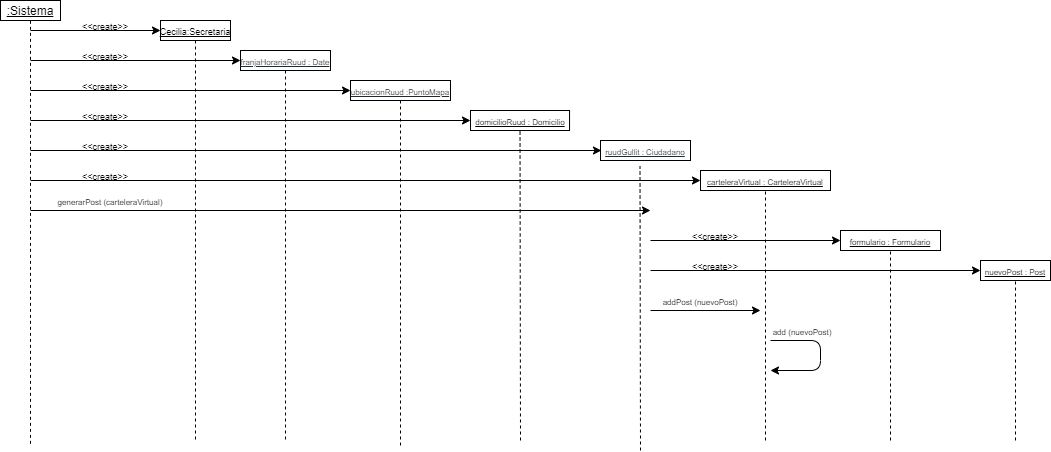

The diagram above was exported from draw.io. Its source (the exported page's mxGraphModel, read from the mxfile embedded in the PNG):
<mxGraphModel dx="923" dy="407" grid="1" gridSize="10" guides="1" tooltips="1" connect="1" arrows="1" fold="1" page="1" pageScale="1" pageWidth="827" pageHeight="1169" math="0" shadow="0">
  <root>
    <mxCell id="0" />
    <mxCell id="1" parent="0" />
    <mxCell id="XiT-ZxmTAKiW7KKr71kD-1" value="" style="rounded=0;whiteSpace=wrap;html=1;" vertex="1" parent="1">
      <mxGeometry x="60" y="200" width="60" height="20" as="geometry" />
    </mxCell>
    <mxCell id="XiT-ZxmTAKiW7KKr71kD-2" value="&lt;u&gt;:Sistema&lt;/u&gt;" style="text;html=1;strokeColor=none;fillColor=none;align=center;verticalAlign=middle;whiteSpace=wrap;rounded=0;" vertex="1" parent="1">
      <mxGeometry x="70" y="200" width="40" height="20" as="geometry" />
    </mxCell>
    <mxCell id="XiT-ZxmTAKiW7KKr71kD-4" value="" style="endArrow=classic;html=1;" edge="1" parent="1">
      <mxGeometry width="50" height="50" relative="1" as="geometry">
        <mxPoint x="90" y="230" as="sourcePoint" />
        <mxPoint x="220" y="230" as="targetPoint" />
      </mxGeometry>
    </mxCell>
    <mxCell id="XiT-ZxmTAKiW7KKr71kD-5" value="&lt;font style=&quot;font-size: 9px&quot;&gt;&amp;lt;&amp;lt;create&amp;gt;&amp;gt;&lt;/font&gt;" style="text;html=1;strokeColor=none;fillColor=none;align=center;verticalAlign=middle;whiteSpace=wrap;rounded=0;" vertex="1" parent="1">
      <mxGeometry x="130" y="220" width="70" height="10" as="geometry" />
    </mxCell>
    <mxCell id="XiT-ZxmTAKiW7KKr71kD-6" value="" style="rounded=0;whiteSpace=wrap;html=1;" vertex="1" parent="1">
      <mxGeometry x="220" y="220" width="70" height="20" as="geometry" />
    </mxCell>
    <mxCell id="XiT-ZxmTAKiW7KKr71kD-7" value="&lt;u&gt;&lt;font style=&quot;font-size: 9px&quot;&gt;Cecilia:Secretaria&lt;/font&gt;&lt;/u&gt;" style="text;html=1;strokeColor=none;fillColor=none;align=center;verticalAlign=middle;whiteSpace=wrap;rounded=0;" vertex="1" parent="1">
      <mxGeometry x="235" y="220" width="40" height="20" as="geometry" />
    </mxCell>
    <mxCell id="XiT-ZxmTAKiW7KKr71kD-8" value="" style="endArrow=none;dashed=1;html=1;exitX=0.5;exitY=1;exitDx=0;exitDy=0;" edge="1" parent="1" source="XiT-ZxmTAKiW7KKr71kD-7">
      <mxGeometry width="50" height="50" relative="1" as="geometry">
        <mxPoint x="210" y="280" as="sourcePoint" />
        <mxPoint x="255" y="640" as="targetPoint" />
      </mxGeometry>
    </mxCell>
    <mxCell id="XiT-ZxmTAKiW7KKr71kD-9" value="" style="endArrow=classic;html=1;" edge="1" parent="1">
      <mxGeometry width="50" height="50" relative="1" as="geometry">
        <mxPoint x="90" y="260" as="sourcePoint" />
        <mxPoint x="300" y="260" as="targetPoint" />
      </mxGeometry>
    </mxCell>
    <mxCell id="XiT-ZxmTAKiW7KKr71kD-10" value="&lt;font style=&quot;font-size: 9px&quot;&gt;&amp;lt;&amp;lt;create&amp;gt;&amp;gt;&lt;/font&gt;" style="text;html=1;strokeColor=none;fillColor=none;align=center;verticalAlign=middle;whiteSpace=wrap;rounded=0;" vertex="1" parent="1">
      <mxGeometry x="130" y="250" width="70" height="10" as="geometry" />
    </mxCell>
    <mxCell id="XiT-ZxmTAKiW7KKr71kD-11" value="" style="rounded=0;whiteSpace=wrap;html=1;" vertex="1" parent="1">
      <mxGeometry x="300" y="250" width="90" height="20" as="geometry" />
    </mxCell>
    <mxCell id="XiT-ZxmTAKiW7KKr71kD-12" value="&lt;span style=&quot;color: rgb(36 , 41 , 46) ; font-family: , , &amp;#34;sf mono&amp;#34; , &amp;#34;consolas&amp;#34; , &amp;#34;liberation mono&amp;#34; , &amp;#34;menlo&amp;#34; , monospace ; background-color: rgb(255 , 255 , 255)&quot;&gt;&lt;u&gt;&lt;font style=&quot;font-size: 8px&quot;&gt;franjaHorariaRuud : Date&lt;/font&gt;&lt;/u&gt;&lt;/span&gt;" style="text;html=1;strokeColor=none;fillColor=none;align=center;verticalAlign=middle;whiteSpace=wrap;rounded=0;" vertex="1" parent="1">
      <mxGeometry x="290" y="250" width="110" height="20" as="geometry" />
    </mxCell>
    <mxCell id="XiT-ZxmTAKiW7KKr71kD-13" value="" style="endArrow=classic;html=1;" edge="1" parent="1">
      <mxGeometry width="50" height="50" relative="1" as="geometry">
        <mxPoint x="90" y="290" as="sourcePoint" />
        <mxPoint x="410" y="290" as="targetPoint" />
      </mxGeometry>
    </mxCell>
    <mxCell id="XiT-ZxmTAKiW7KKr71kD-14" value="&lt;font style=&quot;font-size: 9px&quot;&gt;&amp;lt;&amp;lt;create&amp;gt;&amp;gt;&lt;/font&gt;" style="text;html=1;strokeColor=none;fillColor=none;align=center;verticalAlign=middle;whiteSpace=wrap;rounded=0;" vertex="1" parent="1">
      <mxGeometry x="130" y="280" width="70" height="10" as="geometry" />
    </mxCell>
    <mxCell id="XiT-ZxmTAKiW7KKr71kD-15" value="" style="rounded=0;whiteSpace=wrap;html=1;" vertex="1" parent="1">
      <mxGeometry x="410" y="280" width="100" height="20" as="geometry" />
    </mxCell>
    <mxCell id="XiT-ZxmTAKiW7KKr71kD-16" value="&lt;span style=&quot;color: rgb(36 , 41 , 46) ; font-family: , , &amp;#34;sf mono&amp;#34; , &amp;#34;consolas&amp;#34; , &amp;#34;liberation mono&amp;#34; , &amp;#34;menlo&amp;#34; , monospace ; background-color: rgb(255 , 255 , 255)&quot;&gt;&lt;u&gt;&lt;font style=&quot;font-size: 8px&quot;&gt;ubicacionRuud :PuntoMapa&lt;/font&gt;&lt;/u&gt;&lt;/span&gt;" style="text;html=1;strokeColor=none;fillColor=none;align=center;verticalAlign=middle;whiteSpace=wrap;rounded=0;" vertex="1" parent="1">
      <mxGeometry x="370" y="280" width="180" height="20" as="geometry" />
    </mxCell>
    <mxCell id="XiT-ZxmTAKiW7KKr71kD-17" value="" style="endArrow=classic;html=1;" edge="1" parent="1" target="XiT-ZxmTAKiW7KKr71kD-19">
      <mxGeometry width="50" height="50" relative="1" as="geometry">
        <mxPoint x="90" y="320" as="sourcePoint" />
        <mxPoint x="530.952380952381" y="320" as="targetPoint" />
      </mxGeometry>
    </mxCell>
    <mxCell id="XiT-ZxmTAKiW7KKr71kD-19" value="" style="rounded=0;whiteSpace=wrap;html=1;" vertex="1" parent="1">
      <mxGeometry x="530" y="310" width="99.05" height="20" as="geometry" />
    </mxCell>
    <mxCell id="XiT-ZxmTAKiW7KKr71kD-20" value="&lt;font style=&quot;font-size: 8px&quot;&gt;&lt;u&gt;domicilioRuud : Domicilio&lt;/u&gt;&lt;/font&gt;" style="text;html=1;strokeColor=none;fillColor=none;align=center;verticalAlign=middle;whiteSpace=wrap;rounded=0;" vertex="1" parent="1">
      <mxGeometry x="524.53" y="310" width="110" height="20" as="geometry" />
    </mxCell>
    <mxCell id="XiT-ZxmTAKiW7KKr71kD-21" value="" style="endArrow=classic;html=1;" edge="1" parent="1">
      <mxGeometry width="50" height="50" relative="1" as="geometry">
        <mxPoint x="90" y="350" as="sourcePoint" />
        <mxPoint x="660.952380952381" y="350" as="targetPoint" />
      </mxGeometry>
    </mxCell>
    <mxCell id="XiT-ZxmTAKiW7KKr71kD-22" value="" style="rounded=0;whiteSpace=wrap;html=1;" vertex="1" parent="1">
      <mxGeometry x="660" y="340" width="90" height="20" as="geometry" />
    </mxCell>
    <mxCell id="XiT-ZxmTAKiW7KKr71kD-23" value="&lt;span style=&quot;color: rgb(36 , 41 , 46) ; font-family: , , &amp;#34;sf mono&amp;#34; , &amp;#34;consolas&amp;#34; , &amp;#34;liberation mono&amp;#34; , &amp;#34;menlo&amp;#34; , monospace ; background-color: rgb(255 , 255 , 255)&quot;&gt;&lt;u&gt;&lt;font style=&quot;font-size: 8px&quot;&gt;ruudGullit : Ciudadano&lt;/font&gt;&lt;/u&gt;&lt;/span&gt;" style="text;html=1;strokeColor=none;fillColor=none;align=center;verticalAlign=middle;whiteSpace=wrap;rounded=0;" vertex="1" parent="1">
      <mxGeometry x="660" y="340" width="90" height="20" as="geometry" />
    </mxCell>
    <mxCell id="XiT-ZxmTAKiW7KKr71kD-25" value="&lt;font style=&quot;font-size: 9px&quot;&gt;&amp;lt;&amp;lt;create&amp;gt;&amp;gt;&lt;/font&gt;" style="text;html=1;strokeColor=none;fillColor=none;align=center;verticalAlign=middle;whiteSpace=wrap;rounded=0;" vertex="1" parent="1">
      <mxGeometry x="130" y="310" width="70" height="10" as="geometry" />
    </mxCell>
    <mxCell id="XiT-ZxmTAKiW7KKr71kD-26" value="&lt;font style=&quot;font-size: 9px&quot;&gt;&amp;lt;&amp;lt;create&amp;gt;&amp;gt;&lt;/font&gt;" style="text;html=1;strokeColor=none;fillColor=none;align=center;verticalAlign=middle;whiteSpace=wrap;rounded=0;" vertex="1" parent="1">
      <mxGeometry x="130" y="340" width="70" height="10" as="geometry" />
    </mxCell>
    <mxCell id="XiT-ZxmTAKiW7KKr71kD-27" value="" style="endArrow=none;dashed=1;html=1;exitX=0.5;exitY=1;exitDx=0;exitDy=0;" edge="1" parent="1" source="XiT-ZxmTAKiW7KKr71kD-12">
      <mxGeometry width="50" height="50" relative="1" as="geometry">
        <mxPoint x="265" y="250" as="sourcePoint" />
        <mxPoint x="345" y="640" as="targetPoint" />
        <Array as="points" />
      </mxGeometry>
    </mxCell>
    <mxCell id="XiT-ZxmTAKiW7KKr71kD-31" value="" style="endArrow=classic;html=1;" edge="1" parent="1" target="XiT-ZxmTAKiW7KKr71kD-32">
      <mxGeometry width="50" height="50" relative="1" as="geometry">
        <mxPoint x="90" y="380" as="sourcePoint" />
        <mxPoint x="780.952380952381" y="380" as="targetPoint" />
      </mxGeometry>
    </mxCell>
    <mxCell id="XiT-ZxmTAKiW7KKr71kD-32" value="" style="rounded=0;whiteSpace=wrap;html=1;" vertex="1" parent="1">
      <mxGeometry x="760" y="370" width="130" height="20" as="geometry" />
    </mxCell>
    <mxCell id="XiT-ZxmTAKiW7KKr71kD-33" value="&lt;font style=&quot;font-size: 8px&quot;&gt;&lt;u&gt;carteleraVirtual : CarteleraVirtual&lt;/u&gt;&lt;/font&gt;" style="text;html=1;strokeColor=none;fillColor=none;align=center;verticalAlign=middle;whiteSpace=wrap;rounded=0;" vertex="1" parent="1">
      <mxGeometry x="760" y="370" width="130" height="20" as="geometry" />
    </mxCell>
    <mxCell id="XiT-ZxmTAKiW7KKr71kD-35" value="" style="endArrow=classic;html=1;" edge="1" parent="1">
      <mxGeometry width="50" height="50" relative="1" as="geometry">
        <mxPoint x="90" y="410" as="sourcePoint" />
        <mxPoint x="710" y="410" as="targetPoint" />
      </mxGeometry>
    </mxCell>
    <mxCell id="XiT-ZxmTAKiW7KKr71kD-36" value="&lt;font style=&quot;font-size: 8px&quot;&gt;generarPost (carteleraVirtual)&lt;/font&gt;" style="text;html=1;strokeColor=none;fillColor=none;align=center;verticalAlign=middle;whiteSpace=wrap;rounded=0;" vertex="1" parent="1">
      <mxGeometry x="90" y="390" width="160" height="20" as="geometry" />
    </mxCell>
    <mxCell id="XiT-ZxmTAKiW7KKr71kD-37" value="&lt;font style=&quot;font-size: 9px&quot;&gt;&amp;lt;&amp;lt;create&amp;gt;&amp;gt;&lt;/font&gt;" style="text;html=1;strokeColor=none;fillColor=none;align=center;verticalAlign=middle;whiteSpace=wrap;rounded=0;" vertex="1" parent="1">
      <mxGeometry x="130" y="370" width="70" height="10" as="geometry" />
    </mxCell>
    <mxCell id="XiT-ZxmTAKiW7KKr71kD-38" value="" style="endArrow=classic;html=1;" edge="1" parent="1" target="XiT-ZxmTAKiW7KKr71kD-39">
      <mxGeometry width="50" height="50" relative="1" as="geometry">
        <mxPoint x="710" y="440" as="sourcePoint" />
        <mxPoint x="920" y="440" as="targetPoint" />
      </mxGeometry>
    </mxCell>
    <mxCell id="XiT-ZxmTAKiW7KKr71kD-39" value="" style="rounded=0;whiteSpace=wrap;html=1;" vertex="1" parent="1">
      <mxGeometry x="900" y="430" width="100" height="20" as="geometry" />
    </mxCell>
    <mxCell id="XiT-ZxmTAKiW7KKr71kD-40" value="&lt;font style=&quot;font-size: 8px&quot;&gt;&lt;u&gt;formulario : Formulario&lt;/u&gt;&lt;/font&gt;" style="text;html=1;strokeColor=none;fillColor=none;align=center;verticalAlign=middle;whiteSpace=wrap;rounded=0;" vertex="1" parent="1">
      <mxGeometry x="900" y="430" width="100" height="20" as="geometry" />
    </mxCell>
    <mxCell id="XiT-ZxmTAKiW7KKr71kD-41" value="&lt;font style=&quot;font-size: 9px&quot;&gt;&amp;lt;&amp;lt;create&amp;gt;&amp;gt;&lt;/font&gt;" style="text;html=1;strokeColor=none;fillColor=none;align=center;verticalAlign=middle;whiteSpace=wrap;rounded=0;" vertex="1" parent="1">
      <mxGeometry x="740" y="430" width="70" height="10" as="geometry" />
    </mxCell>
    <mxCell id="XiT-ZxmTAKiW7KKr71kD-42" value="" style="endArrow=classic;html=1;" edge="1" parent="1">
      <mxGeometry width="50" height="50" relative="1" as="geometry">
        <mxPoint x="710" y="470" as="sourcePoint" />
        <mxPoint x="1040" y="470" as="targetPoint" />
      </mxGeometry>
    </mxCell>
    <mxCell id="XiT-ZxmTAKiW7KKr71kD-43" value="" style="rounded=0;whiteSpace=wrap;html=1;" vertex="1" parent="1">
      <mxGeometry x="1040" y="460" width="70" height="20" as="geometry" />
    </mxCell>
    <mxCell id="XiT-ZxmTAKiW7KKr71kD-44" value="&lt;font style=&quot;font-size: 8px&quot;&gt;&lt;u&gt;nuevoPost : Post&lt;/u&gt;&lt;/font&gt;" style="text;html=1;strokeColor=none;fillColor=none;align=center;verticalAlign=middle;whiteSpace=wrap;rounded=0;" vertex="1" parent="1">
      <mxGeometry x="1040" y="460" width="70" height="20" as="geometry" />
    </mxCell>
    <mxCell id="XiT-ZxmTAKiW7KKr71kD-46" value="" style="endArrow=classic;html=1;" edge="1" parent="1">
      <mxGeometry width="50" height="50" relative="1" as="geometry">
        <mxPoint x="710" y="510" as="sourcePoint" />
        <mxPoint x="820" y="510" as="targetPoint" />
      </mxGeometry>
    </mxCell>
    <mxCell id="XiT-ZxmTAKiW7KKr71kD-47" value="&lt;font style=&quot;font-size: 8px&quot;&gt;addPost (nuevoPost)&lt;/font&gt;" style="text;html=1;strokeColor=none;fillColor=none;align=center;verticalAlign=middle;whiteSpace=wrap;rounded=0;" vertex="1" parent="1">
      <mxGeometry x="720" y="490" width="80" height="20" as="geometry" />
    </mxCell>
    <mxCell id="XiT-ZxmTAKiW7KKr71kD-48" value="" style="endArrow=classic;html=1;" edge="1" parent="1">
      <mxGeometry width="50" height="50" relative="1" as="geometry">
        <mxPoint x="830" y="540" as="sourcePoint" />
        <mxPoint x="830" y="570" as="targetPoint" />
        <Array as="points">
          <mxPoint x="880" y="540" />
          <mxPoint x="880" y="570" />
        </Array>
      </mxGeometry>
    </mxCell>
    <mxCell id="XiT-ZxmTAKiW7KKr71kD-49" value="&lt;font style=&quot;font-size: 8px&quot;&gt;add (nuevoPost)&lt;/font&gt;" style="text;html=1;strokeColor=none;fillColor=none;align=center;verticalAlign=middle;whiteSpace=wrap;rounded=0;" vertex="1" parent="1">
      <mxGeometry x="827" y="520" width="70" height="20" as="geometry" />
    </mxCell>
    <mxCell id="XiT-ZxmTAKiW7KKr71kD-52" value="&lt;font style=&quot;font-size: 9px&quot;&gt;&amp;lt;&amp;lt;create&amp;gt;&amp;gt;&lt;/font&gt;" style="text;html=1;strokeColor=none;fillColor=none;align=center;verticalAlign=middle;whiteSpace=wrap;rounded=0;" vertex="1" parent="1">
      <mxGeometry x="740" y="460" width="70" height="10" as="geometry" />
    </mxCell>
    <mxCell id="XiT-ZxmTAKiW7KKr71kD-54" value="" style="endArrow=none;dashed=1;html=1;entryX=0.5;entryY=1;entryDx=0;entryDy=0;" edge="1" parent="1" target="XiT-ZxmTAKiW7KKr71kD-2">
      <mxGeometry width="50" height="50" relative="1" as="geometry">
        <mxPoint x="90" y="643.3333333333334" as="sourcePoint" />
        <mxPoint x="230" y="410" as="targetPoint" />
      </mxGeometry>
    </mxCell>
    <mxCell id="XiT-ZxmTAKiW7KKr71kD-55" value="" style="endArrow=none;dashed=1;html=1;entryX=0.5;entryY=1;entryDx=0;entryDy=0;" edge="1" parent="1" target="XiT-ZxmTAKiW7KKr71kD-16">
      <mxGeometry width="50" height="50" relative="1" as="geometry">
        <mxPoint x="460" y="645" as="sourcePoint" />
        <mxPoint x="490" y="410" as="targetPoint" />
      </mxGeometry>
    </mxCell>
    <mxCell id="XiT-ZxmTAKiW7KKr71kD-56" value="" style="endArrow=none;dashed=1;html=1;entryX=0.5;entryY=1;entryDx=0;entryDy=0;" edge="1" parent="1" target="XiT-ZxmTAKiW7KKr71kD-20">
      <mxGeometry width="50" height="50" relative="1" as="geometry">
        <mxPoint x="580" y="640" as="sourcePoint" />
        <mxPoint x="490" y="450" as="targetPoint" />
      </mxGeometry>
    </mxCell>
    <mxCell id="XiT-ZxmTAKiW7KKr71kD-57" value="" style="endArrow=none;dashed=1;html=1;entryX=0.439;entryY=1.275;entryDx=0;entryDy=0;entryPerimeter=0;" edge="1" parent="1" target="XiT-ZxmTAKiW7KKr71kD-23">
      <mxGeometry width="50" height="50" relative="1" as="geometry">
        <mxPoint x="700" y="650" as="sourcePoint" />
        <mxPoint x="490" y="450" as="targetPoint" />
      </mxGeometry>
    </mxCell>
    <mxCell id="XiT-ZxmTAKiW7KKr71kD-58" value="" style="endArrow=none;dashed=1;html=1;entryX=0.5;entryY=1;entryDx=0;entryDy=0;" edge="1" parent="1" target="XiT-ZxmTAKiW7KKr71kD-33">
      <mxGeometry width="50" height="50" relative="1" as="geometry">
        <mxPoint x="825" y="640" as="sourcePoint" />
        <mxPoint x="490" y="450" as="targetPoint" />
      </mxGeometry>
    </mxCell>
    <mxCell id="XiT-ZxmTAKiW7KKr71kD-59" value="" style="endArrow=none;dashed=1;html=1;entryX=0.5;entryY=1;entryDx=0;entryDy=0;" edge="1" parent="1" target="XiT-ZxmTAKiW7KKr71kD-40">
      <mxGeometry width="50" height="50" relative="1" as="geometry">
        <mxPoint x="950" y="640" as="sourcePoint" />
        <mxPoint x="910" y="450" as="targetPoint" />
      </mxGeometry>
    </mxCell>
    <mxCell id="XiT-ZxmTAKiW7KKr71kD-60" value="" style="endArrow=none;dashed=1;html=1;entryX=0.5;entryY=1;entryDx=0;entryDy=0;" edge="1" parent="1" target="XiT-ZxmTAKiW7KKr71kD-44">
      <mxGeometry width="50" height="50" relative="1" as="geometry">
        <mxPoint x="1075" y="640" as="sourcePoint" />
        <mxPoint x="910" y="450" as="targetPoint" />
      </mxGeometry>
    </mxCell>
  </root>
</mxGraphModel>